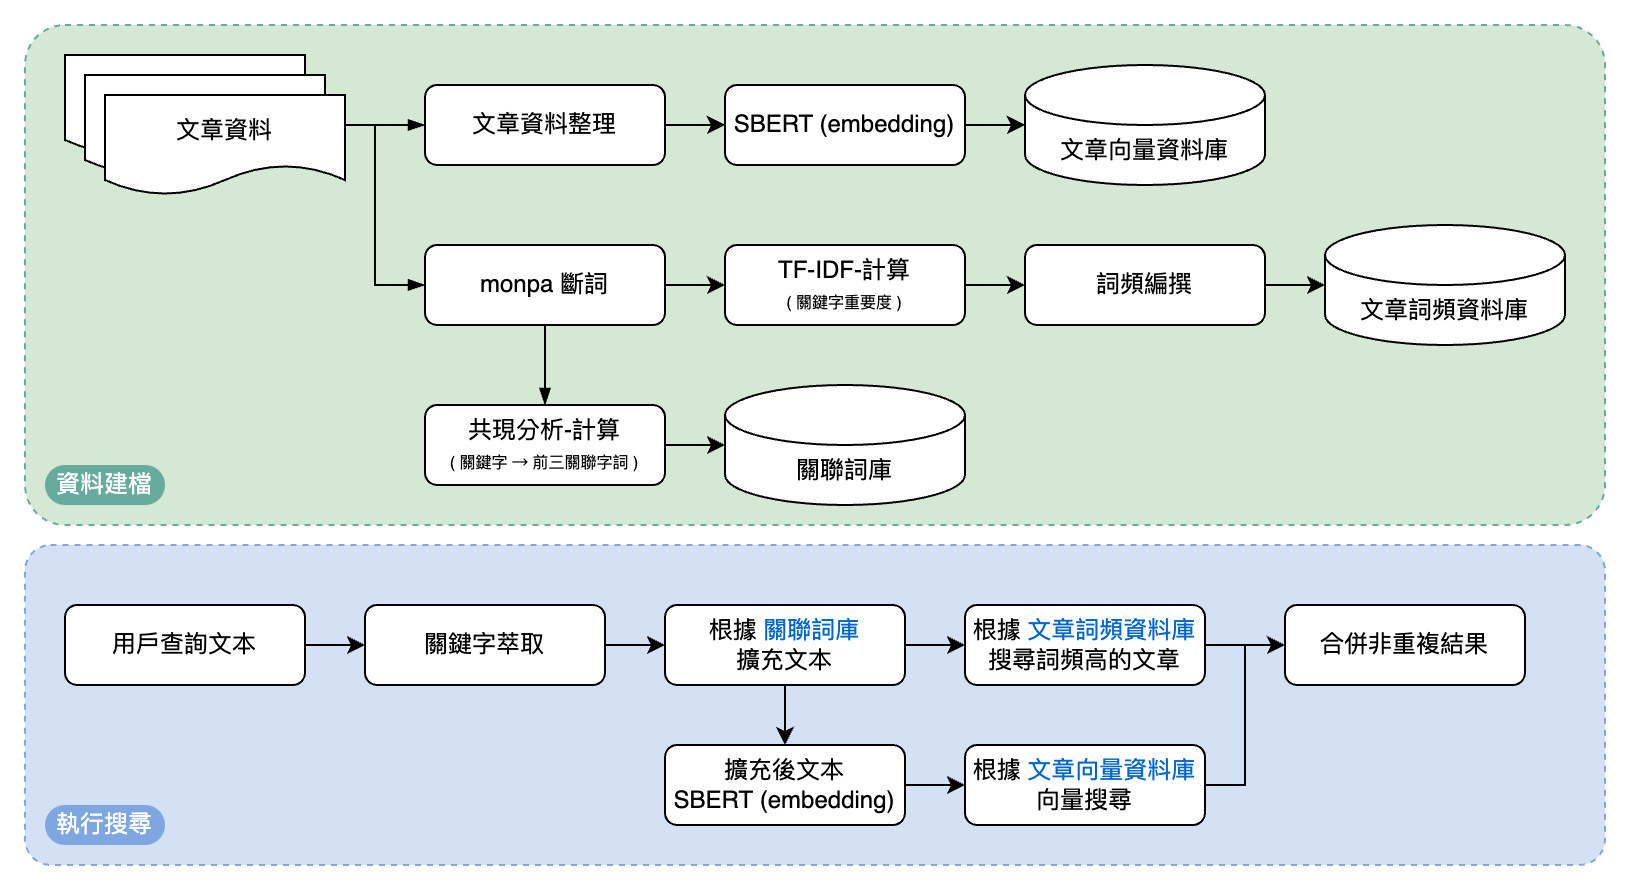

The diagram above was exported from draw.io. Its source (the exported page's mxGraphModel, read from the mxfile embedded in the PNG):
<mxGraphModel dx="969" dy="803" grid="1" gridSize="10" guides="1" tooltips="1" connect="1" arrows="1" fold="1" page="1" pageScale="1" pageWidth="827" pageHeight="1169" math="0" shadow="0">
  <root>
    <mxCell id="0" />
    <mxCell id="1" parent="0" />
    <mxCell id="XDo0QaZGhgEZx7iSG-WN-43" value="" style="rounded=1;whiteSpace=wrap;html=1;rotatable=1;arcSize=8;dashed=1;strokeColor=#7EA6E0;fillColor=#D4E1F5;" vertex="1" parent="1">
      <mxGeometry x="40" y="300" width="790" height="160" as="geometry" />
    </mxCell>
    <mxCell id="XDo0QaZGhgEZx7iSG-WN-42" value="" style="rounded=1;whiteSpace=wrap;html=1;rotatable=1;arcSize=8;dashed=1;strokeColor=#67AB9F;fillColor=#D5E8D4;" vertex="1" parent="1">
      <mxGeometry x="40" y="40" width="790" height="250" as="geometry" />
    </mxCell>
    <mxCell id="XDo0QaZGhgEZx7iSG-WN-18" style="edgeStyle=orthogonalEdgeStyle;rounded=0;orthogonalLoop=1;jettySize=auto;html=1;entryX=0;entryY=0.5;entryDx=0;entryDy=0;endArrow=blockThin;endFill=1;" edge="1" parent="1" source="XDo0QaZGhgEZx7iSG-WN-3" target="XDo0QaZGhgEZx7iSG-WN-25">
      <mxGeometry relative="1" as="geometry">
        <mxPoint x="200" y="215" as="sourcePoint" />
        <mxPoint x="250" y="250" as="targetPoint" />
      </mxGeometry>
    </mxCell>
    <mxCell id="XDo0QaZGhgEZx7iSG-WN-8" style="edgeStyle=orthogonalEdgeStyle;rounded=0;orthogonalLoop=1;jettySize=auto;html=1;entryX=0;entryY=0.5;entryDx=0;entryDy=0;endArrow=blockThin;endFill=1;exitX=1;exitY=0.5;exitDx=0;exitDy=0;" edge="1" parent="1" source="XDo0QaZGhgEZx7iSG-WN-3" target="XDo0QaZGhgEZx7iSG-WN-1">
      <mxGeometry relative="1" as="geometry">
        <mxPoint x="360" y="215" as="sourcePoint" />
        <mxPoint x="390" y="215" as="targetPoint" />
      </mxGeometry>
    </mxCell>
    <mxCell id="XDo0QaZGhgEZx7iSG-WN-7" style="edgeStyle=orthogonalEdgeStyle;rounded=0;orthogonalLoop=1;jettySize=auto;html=1;entryX=0.5;entryY=0;entryDx=0;entryDy=0;endArrow=blockThin;endFill=1;exitX=0.5;exitY=1;exitDx=0;exitDy=0;" edge="1" parent="1" source="XDo0QaZGhgEZx7iSG-WN-1" target="XDo0QaZGhgEZx7iSG-WN-5">
      <mxGeometry relative="1" as="geometry" />
    </mxCell>
    <mxCell id="XDo0QaZGhgEZx7iSG-WN-35" style="edgeStyle=orthogonalEdgeStyle;rounded=0;orthogonalLoop=1;jettySize=auto;html=1;entryX=0;entryY=0.5;entryDx=0;entryDy=0;exitX=1;exitY=0.5;exitDx=0;exitDy=0;" edge="1" parent="1" source="XDo0QaZGhgEZx7iSG-WN-1" target="XDo0QaZGhgEZx7iSG-WN-32">
      <mxGeometry relative="1" as="geometry" />
    </mxCell>
    <mxCell id="XDo0QaZGhgEZx7iSG-WN-1" value="monpa 斷詞" style="rounded=1;whiteSpace=wrap;html=1;" vertex="1" parent="1">
      <mxGeometry x="240" y="150" width="120" height="40" as="geometry" />
    </mxCell>
    <mxCell id="XDo0QaZGhgEZx7iSG-WN-2" value="" style="shape=document;whiteSpace=wrap;html=1;boundedLbl=1;" vertex="1" parent="1">
      <mxGeometry x="60" y="55" width="120" height="50" as="geometry" />
    </mxCell>
    <mxCell id="XDo0QaZGhgEZx7iSG-WN-3" value="" style="shape=document;whiteSpace=wrap;html=1;boundedLbl=1;" vertex="1" parent="1">
      <mxGeometry x="70" y="65" width="120" height="50" as="geometry" />
    </mxCell>
    <mxCell id="XDo0QaZGhgEZx7iSG-WN-4" value="文章資料" style="shape=document;whiteSpace=wrap;html=1;boundedLbl=1;" vertex="1" parent="1">
      <mxGeometry x="80" y="75" width="120" height="50" as="geometry" />
    </mxCell>
    <mxCell id="XDo0QaZGhgEZx7iSG-WN-5" value="共現分析-計算&lt;div&gt;&lt;font style=&quot;font-size: 8px;&quot;&gt;( 關鍵字 → 前三關聯字詞 )&lt;/font&gt;&lt;/div&gt;" style="rounded=1;whiteSpace=wrap;html=1;" vertex="1" parent="1">
      <mxGeometry x="240" y="230" width="120" height="40" as="geometry" />
    </mxCell>
    <mxCell id="XDo0QaZGhgEZx7iSG-WN-20" style="edgeStyle=orthogonalEdgeStyle;rounded=0;orthogonalLoop=1;jettySize=auto;html=1;entryX=0;entryY=0.5;entryDx=0;entryDy=0;" edge="1" parent="1" source="XDo0QaZGhgEZx7iSG-WN-9" target="XDo0QaZGhgEZx7iSG-WN-10">
      <mxGeometry relative="1" as="geometry" />
    </mxCell>
    <mxCell id="XDo0QaZGhgEZx7iSG-WN-9" value="用戶查詢文本" style="rounded=1;whiteSpace=wrap;html=1;" vertex="1" parent="1">
      <mxGeometry x="60" y="330" width="120" height="40" as="geometry" />
    </mxCell>
    <mxCell id="XDo0QaZGhgEZx7iSG-WN-21" style="edgeStyle=orthogonalEdgeStyle;rounded=0;orthogonalLoop=1;jettySize=auto;html=1;entryX=0;entryY=0.5;entryDx=0;entryDy=0;" edge="1" parent="1" source="XDo0QaZGhgEZx7iSG-WN-10" target="XDo0QaZGhgEZx7iSG-WN-13">
      <mxGeometry relative="1" as="geometry" />
    </mxCell>
    <mxCell id="XDo0QaZGhgEZx7iSG-WN-10" value="關鍵字萃取" style="rounded=1;whiteSpace=wrap;html=1;" vertex="1" parent="1">
      <mxGeometry x="210" y="330" width="120" height="40" as="geometry" />
    </mxCell>
    <mxCell id="XDo0QaZGhgEZx7iSG-WN-11" value="關聯詞庫" style="shape=cylinder3;whiteSpace=wrap;html=1;boundedLbl=1;backgroundOutline=1;size=15;" vertex="1" parent="1">
      <mxGeometry x="390" y="220" width="120" height="60" as="geometry" />
    </mxCell>
    <mxCell id="XDo0QaZGhgEZx7iSG-WN-12" style="edgeStyle=orthogonalEdgeStyle;rounded=0;orthogonalLoop=1;jettySize=auto;html=1;entryX=0;entryY=0.5;entryDx=0;entryDy=0;entryPerimeter=0;" edge="1" parent="1" source="XDo0QaZGhgEZx7iSG-WN-5" target="XDo0QaZGhgEZx7iSG-WN-11">
      <mxGeometry relative="1" as="geometry" />
    </mxCell>
    <mxCell id="XDo0QaZGhgEZx7iSG-WN-38" style="edgeStyle=orthogonalEdgeStyle;rounded=0;orthogonalLoop=1;jettySize=auto;html=1;entryX=0;entryY=0.5;entryDx=0;entryDy=0;" edge="1" parent="1" source="XDo0QaZGhgEZx7iSG-WN-13" target="XDo0QaZGhgEZx7iSG-WN-36">
      <mxGeometry relative="1" as="geometry" />
    </mxCell>
    <mxCell id="XDo0QaZGhgEZx7iSG-WN-13" value="根據 &lt;font color=&quot;#0067cf&quot;&gt;關聯詞庫&lt;/font&gt;&lt;div&gt;擴充文本&lt;/div&gt;" style="rounded=1;whiteSpace=wrap;html=1;" vertex="1" parent="1">
      <mxGeometry x="360" y="330" width="120" height="40" as="geometry" />
    </mxCell>
    <mxCell id="XDo0QaZGhgEZx7iSG-WN-14" value="&lt;div&gt;擴充後文本&lt;/div&gt;&lt;div&gt;&lt;span style=&quot;background-color: initial;&quot;&gt;SBERT&lt;/span&gt;&lt;span style=&quot;background-color: initial;&quot;&gt;&amp;nbsp;(&lt;/span&gt;embedding)&lt;br&gt;&lt;/div&gt;" style="rounded=1;whiteSpace=wrap;html=1;" vertex="1" parent="1">
      <mxGeometry x="360" y="400" width="120" height="40" as="geometry" />
    </mxCell>
    <mxCell id="XDo0QaZGhgEZx7iSG-WN-34" style="edgeStyle=orthogonalEdgeStyle;rounded=0;orthogonalLoop=1;jettySize=auto;html=1;" edge="1" parent="1" source="XDo0QaZGhgEZx7iSG-WN-15" target="XDo0QaZGhgEZx7iSG-WN-31">
      <mxGeometry relative="1" as="geometry" />
    </mxCell>
    <mxCell id="XDo0QaZGhgEZx7iSG-WN-15" value="SBERT (embedding)" style="rounded=1;whiteSpace=wrap;html=1;" vertex="1" parent="1">
      <mxGeometry x="390" y="70" width="120" height="40" as="geometry" />
    </mxCell>
    <mxCell id="XDo0QaZGhgEZx7iSG-WN-17" value="文章詞頻&lt;span style=&quot;background-color: initial;&quot;&gt;資料庫&lt;/span&gt;" style="shape=cylinder3;whiteSpace=wrap;html=1;boundedLbl=1;backgroundOutline=1;size=15;" vertex="1" parent="1">
      <mxGeometry x="690" y="140" width="120" height="60" as="geometry" />
    </mxCell>
    <mxCell id="XDo0QaZGhgEZx7iSG-WN-19" style="edgeStyle=orthogonalEdgeStyle;rounded=0;orthogonalLoop=1;jettySize=auto;html=1;entryX=0;entryY=0.5;entryDx=0;entryDy=0;exitX=1;exitY=0.5;exitDx=0;exitDy=0;" edge="1" parent="1" source="XDo0QaZGhgEZx7iSG-WN-32" target="XDo0QaZGhgEZx7iSG-WN-47">
      <mxGeometry relative="1" as="geometry" />
    </mxCell>
    <mxCell id="XDo0QaZGhgEZx7iSG-WN-22" style="edgeStyle=orthogonalEdgeStyle;rounded=0;orthogonalLoop=1;jettySize=auto;html=1;entryX=0.5;entryY=0;entryDx=0;entryDy=0;exitX=0.5;exitY=1;exitDx=0;exitDy=0;" edge="1" parent="1" source="XDo0QaZGhgEZx7iSG-WN-13" target="XDo0QaZGhgEZx7iSG-WN-14">
      <mxGeometry relative="1" as="geometry" />
    </mxCell>
    <mxCell id="XDo0QaZGhgEZx7iSG-WN-23" value="&lt;div&gt;&lt;span style=&quot;background-color: initial;&quot;&gt;根據&amp;nbsp;&lt;font color=&quot;#0067cf&quot;&gt;文章向量&lt;/font&gt;&lt;/span&gt;&lt;span style=&quot;background-color: initial;&quot;&gt;&lt;font color=&quot;#0067cf&quot;&gt;資料庫&lt;/font&gt;&lt;/span&gt;向量搜尋&lt;/div&gt;" style="rounded=1;whiteSpace=wrap;html=1;" vertex="1" parent="1">
      <mxGeometry x="510" y="400" width="120" height="40" as="geometry" />
    </mxCell>
    <mxCell id="XDo0QaZGhgEZx7iSG-WN-24" style="edgeStyle=orthogonalEdgeStyle;rounded=0;orthogonalLoop=1;jettySize=auto;html=1;entryX=0;entryY=0.5;entryDx=0;entryDy=0;" edge="1" parent="1" source="XDo0QaZGhgEZx7iSG-WN-14" target="XDo0QaZGhgEZx7iSG-WN-23">
      <mxGeometry relative="1" as="geometry">
        <mxPoint x="490" y="360" as="sourcePoint" />
        <mxPoint x="516" y="359" as="targetPoint" />
      </mxGeometry>
    </mxCell>
    <mxCell id="XDo0QaZGhgEZx7iSG-WN-26" style="edgeStyle=orthogonalEdgeStyle;rounded=0;orthogonalLoop=1;jettySize=auto;html=1;" edge="1" parent="1" source="XDo0QaZGhgEZx7iSG-WN-25" target="XDo0QaZGhgEZx7iSG-WN-15">
      <mxGeometry relative="1" as="geometry" />
    </mxCell>
    <mxCell id="XDo0QaZGhgEZx7iSG-WN-25" value="文章資料整理" style="rounded=1;whiteSpace=wrap;html=1;" vertex="1" parent="1">
      <mxGeometry x="240" y="70" width="120" height="40" as="geometry" />
    </mxCell>
    <mxCell id="XDo0QaZGhgEZx7iSG-WN-31" value="文章向量&lt;span style=&quot;background-color: initial;&quot;&gt;資料庫&lt;/span&gt;" style="shape=cylinder3;whiteSpace=wrap;html=1;boundedLbl=1;backgroundOutline=1;size=15;" vertex="1" parent="1">
      <mxGeometry x="540" y="60" width="120" height="60" as="geometry" />
    </mxCell>
    <mxCell id="XDo0QaZGhgEZx7iSG-WN-32" value="TF-IDF-計算&lt;div&gt;&lt;span style=&quot;font-size: 8px;&quot;&gt;( 關鍵字重要度 )&lt;/span&gt;&lt;br&gt;&lt;/div&gt;" style="rounded=1;whiteSpace=wrap;html=1;" vertex="1" parent="1">
      <mxGeometry x="390" y="150" width="120" height="40" as="geometry" />
    </mxCell>
    <mxCell id="XDo0QaZGhgEZx7iSG-WN-36" value="&lt;div&gt;&lt;span style=&quot;background-color: initial;&quot;&gt;根據&amp;nbsp;&lt;/span&gt;&lt;font color=&quot;#0067cf&quot;&gt;&lt;span style=&quot;background-color: initial;&quot;&gt;文章詞頻&lt;/span&gt;&lt;span style=&quot;background-color: initial;&quot;&gt;資料庫&lt;/span&gt;&lt;/font&gt;&lt;br&gt;&lt;/div&gt;&lt;div&gt;搜尋詞頻高的文章&lt;/div&gt;" style="rounded=1;whiteSpace=wrap;html=1;" vertex="1" parent="1">
      <mxGeometry x="510" y="330" width="120" height="40" as="geometry" />
    </mxCell>
    <mxCell id="XDo0QaZGhgEZx7iSG-WN-40" value="&lt;div&gt;合併非重複結果&lt;/div&gt;" style="rounded=1;whiteSpace=wrap;html=1;" vertex="1" parent="1">
      <mxGeometry x="670" y="330" width="120" height="40" as="geometry" />
    </mxCell>
    <mxCell id="XDo0QaZGhgEZx7iSG-WN-41" style="edgeStyle=orthogonalEdgeStyle;rounded=0;orthogonalLoop=1;jettySize=auto;html=1;" edge="1" parent="1" source="XDo0QaZGhgEZx7iSG-WN-36" target="XDo0QaZGhgEZx7iSG-WN-40">
      <mxGeometry relative="1" as="geometry" />
    </mxCell>
    <mxCell id="XDo0QaZGhgEZx7iSG-WN-44" value="資料建檔" style="rounded=1;whiteSpace=wrap;html=1;arcSize=50;strokeColor=none;fillColor=#67AB9F;fontColor=#FFFFFF;" vertex="1" parent="1">
      <mxGeometry x="50" y="260" width="60" height="20" as="geometry" />
    </mxCell>
    <mxCell id="XDo0QaZGhgEZx7iSG-WN-45" value="執行搜尋" style="rounded=1;whiteSpace=wrap;html=1;arcSize=50;strokeColor=none;fillColor=#7EA6E0;fontColor=#FFFFFF;" vertex="1" parent="1">
      <mxGeometry x="50" y="430" width="60" height="20" as="geometry" />
    </mxCell>
    <mxCell id="XDo0QaZGhgEZx7iSG-WN-46" style="edgeStyle=orthogonalEdgeStyle;rounded=0;orthogonalLoop=1;jettySize=auto;html=1;exitX=1;exitY=0.5;exitDx=0;exitDy=0;entryX=0;entryY=0.5;entryDx=0;entryDy=0;" edge="1" parent="1" source="XDo0QaZGhgEZx7iSG-WN-23" target="XDo0QaZGhgEZx7iSG-WN-40">
      <mxGeometry relative="1" as="geometry">
        <mxPoint x="640" y="360" as="sourcePoint" />
        <mxPoint x="670" y="360" as="targetPoint" />
        <Array as="points">
          <mxPoint x="650" y="420" />
          <mxPoint x="650" y="350" />
        </Array>
      </mxGeometry>
    </mxCell>
    <mxCell id="XDo0QaZGhgEZx7iSG-WN-47" value="詞頻編撰" style="rounded=1;whiteSpace=wrap;html=1;" vertex="1" parent="1">
      <mxGeometry x="540" y="150" width="120" height="40" as="geometry" />
    </mxCell>
    <mxCell id="XDo0QaZGhgEZx7iSG-WN-48" style="edgeStyle=orthogonalEdgeStyle;rounded=0;orthogonalLoop=1;jettySize=auto;html=1;entryX=0;entryY=0.5;entryDx=0;entryDy=0;entryPerimeter=0;" edge="1" parent="1" source="XDo0QaZGhgEZx7iSG-WN-47" target="XDo0QaZGhgEZx7iSG-WN-17">
      <mxGeometry relative="1" as="geometry" />
    </mxCell>
  </root>
</mxGraphModel>